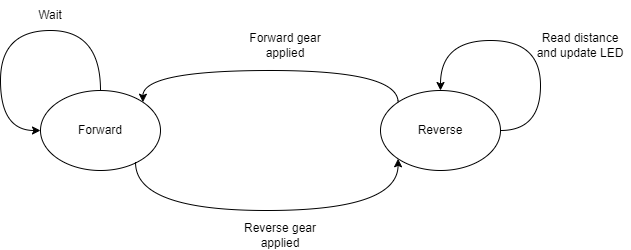

The diagram above was exported from draw.io. Its source (the exported page's mxGraphModel, read from the mxfile embedded in the PNG):
<mxGraphModel dx="1434" dy="758" grid="1" gridSize="10" guides="1" tooltips="1" connect="1" arrows="1" fold="1" page="1" pageScale="1" pageWidth="827" pageHeight="1169" math="0" shadow="0">
  <root>
    <mxCell id="0" />
    <mxCell id="1" parent="0" />
    <mxCell id="Q8IWstlJlls0NIs5OWPa-1" value="" style="ellipse;whiteSpace=wrap;html=1;" vertex="1" parent="1">
      <mxGeometry x="140" y="160" width="120" height="80" as="geometry" />
    </mxCell>
    <mxCell id="Q8IWstlJlls0NIs5OWPa-3" value="" style="curved=1;endArrow=classic;html=1;rounded=0;edgeStyle=orthogonalEdgeStyle;exitX=0.5;exitY=0;exitDx=0;exitDy=0;entryX=0;entryY=0.5;entryDx=0;entryDy=0;" edge="1" parent="1" source="Q8IWstlJlls0NIs5OWPa-1" target="Q8IWstlJlls0NIs5OWPa-1">
      <mxGeometry width="50" height="50" relative="1" as="geometry">
        <mxPoint x="390" y="420" as="sourcePoint" />
        <mxPoint x="130" y="200" as="targetPoint" />
        <Array as="points">
          <mxPoint x="200" y="100" />
          <mxPoint x="100" y="100" />
          <mxPoint x="100" y="200" />
        </Array>
      </mxGeometry>
    </mxCell>
    <mxCell id="Q8IWstlJlls0NIs5OWPa-4" value="" style="ellipse;whiteSpace=wrap;html=1;" vertex="1" parent="1">
      <mxGeometry x="480" y="160" width="120" height="80" as="geometry" />
    </mxCell>
    <mxCell id="Q8IWstlJlls0NIs5OWPa-5" value="" style="curved=1;endArrow=classic;html=1;rounded=0;edgeStyle=orthogonalEdgeStyle;exitX=1;exitY=0.5;exitDx=0;exitDy=0;entryX=0.5;entryY=0;entryDx=0;entryDy=0;" edge="1" parent="1" source="Q8IWstlJlls0NIs5OWPa-4" target="Q8IWstlJlls0NIs5OWPa-4">
      <mxGeometry width="50" height="50" relative="1" as="geometry">
        <mxPoint x="730" y="420" as="sourcePoint" />
        <mxPoint x="780" y="370" as="targetPoint" />
        <Array as="points">
          <mxPoint x="640" y="200" />
          <mxPoint x="640" y="110" />
          <mxPoint x="540" y="110" />
        </Array>
      </mxGeometry>
    </mxCell>
    <mxCell id="Q8IWstlJlls0NIs5OWPa-6" value="" style="curved=1;endArrow=classic;html=1;rounded=0;edgeStyle=orthogonalEdgeStyle;exitX=0.792;exitY=0.9;exitDx=0;exitDy=0;entryX=0;entryY=1;entryDx=0;entryDy=0;exitPerimeter=0;" edge="1" parent="1" source="Q8IWstlJlls0NIs5OWPa-1" target="Q8IWstlJlls0NIs5OWPa-4">
      <mxGeometry width="50" height="50" relative="1" as="geometry">
        <mxPoint x="390" y="420" as="sourcePoint" />
        <mxPoint x="440" y="370" as="targetPoint" />
        <Array as="points">
          <mxPoint x="235" y="280" />
          <mxPoint x="498" y="280" />
        </Array>
      </mxGeometry>
    </mxCell>
    <mxCell id="Q8IWstlJlls0NIs5OWPa-7" value="" style="curved=1;endArrow=classic;html=1;rounded=0;edgeStyle=orthogonalEdgeStyle;exitX=0;exitY=0;exitDx=0;exitDy=0;entryX=1;entryY=0;entryDx=0;entryDy=0;" edge="1" parent="1" source="Q8IWstlJlls0NIs5OWPa-4" target="Q8IWstlJlls0NIs5OWPa-1">
      <mxGeometry width="50" height="50" relative="1" as="geometry">
        <mxPoint x="390" y="420" as="sourcePoint" />
        <mxPoint x="440" y="370" as="targetPoint" />
        <Array as="points">
          <mxPoint x="498" y="140" />
          <mxPoint x="242" y="140" />
        </Array>
      </mxGeometry>
    </mxCell>
    <mxCell id="Q8IWstlJlls0NIs5OWPa-9" value="Wait" style="text;html=1;strokeColor=none;fillColor=none;align=center;verticalAlign=middle;whiteSpace=wrap;rounded=0;" vertex="1" parent="1">
      <mxGeometry x="120" y="70" width="60" height="30" as="geometry" />
    </mxCell>
    <mxCell id="Q8IWstlJlls0NIs5OWPa-11" value="Forward" style="text;html=1;strokeColor=none;fillColor=none;align=center;verticalAlign=middle;whiteSpace=wrap;rounded=0;" vertex="1" parent="1">
      <mxGeometry x="170" y="185" width="60" height="30" as="geometry" />
    </mxCell>
    <mxCell id="Q8IWstlJlls0NIs5OWPa-12" value="Reverse" style="text;html=1;strokeColor=none;fillColor=none;align=center;verticalAlign=middle;whiteSpace=wrap;rounded=0;" vertex="1" parent="1">
      <mxGeometry x="510" y="185" width="60" height="30" as="geometry" />
    </mxCell>
    <mxCell id="Q8IWstlJlls0NIs5OWPa-13" value="Read distance and update LED" style="text;html=1;strokeColor=none;fillColor=none;align=center;verticalAlign=middle;whiteSpace=wrap;rounded=0;" vertex="1" parent="1">
      <mxGeometry x="630" y="100" width="100" height="30" as="geometry" />
    </mxCell>
    <mxCell id="Q8IWstlJlls0NIs5OWPa-14" value="Reverse gear applied" style="text;html=1;strokeColor=none;fillColor=none;align=center;verticalAlign=middle;whiteSpace=wrap;rounded=0;" vertex="1" parent="1">
      <mxGeometry x="340" y="290" width="80" height="30" as="geometry" />
    </mxCell>
    <mxCell id="Q8IWstlJlls0NIs5OWPa-15" value="Forward gear applied" style="text;html=1;strokeColor=none;fillColor=none;align=center;verticalAlign=middle;whiteSpace=wrap;rounded=0;" vertex="1" parent="1">
      <mxGeometry x="340" y="100" width="90" height="30" as="geometry" />
    </mxCell>
  </root>
</mxGraphModel>